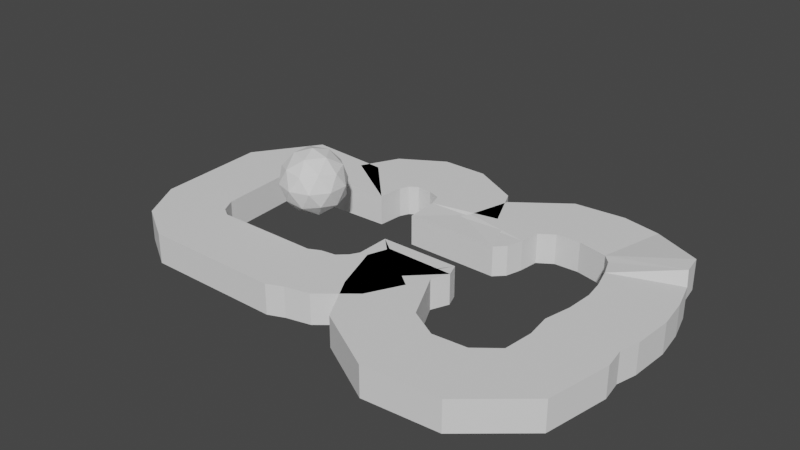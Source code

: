 # Source: border.blend  (saved by Blender 3.4.6; exported with 4.5.12 LTS)
import bpy
from mathutils import Matrix  # noqa: F401  (used for matrix-valued properties, if any)

bpy.ops.wm.read_factory_settings(use_empty=True)
scene = bpy.context.scene
scene.name = 'Scene'

# ---- collections
col_collection = bpy.data.collections.new('Collection'); scene.collection.children.link(col_collection)

# ---- world
world_world = bpy.data.worlds.new('World'); scene.world = world_world
world_world.use_nodes = True; world_world.node_tree.nodes.clear()
_N = world_world.node_tree.nodes; _L = world_world.node_tree.links
n0 = _N.new('ShaderNodeOutputWorld'); n0.name = 'World Output'; n0.location = (300, 300)
n1 = _N.new('ShaderNodeBackground'); n1.name = 'Background'; n1.location = (10, 300)
n1.inputs[0].default_value = (0.05088, 0.05088, 0.05088, 1.0)
_L.new(n1.outputs[0], n0.inputs[0])
n0.is_active_output = True
world_world.color = (0.05088, 0.05088, 0.05088)
world_world.use_sun_shadow = False
world_world.sun_shadow_jitter_overblur = 0.0

# ---- meshes
me_plane = bpy.data.meshes.new('Plane')
me_plane.from_pydata([(2.102, 0.2519, 0.0), (2.068, 0.4783, 0.0), (1.91, 0.9459, 0.0), (1.994, 0.7342, 0.0), (2.083, -0.06796, 0.0), (2.014, -0.3879, 0.0), (2.053, -0.6831, 0.0), (2.014, -1.037, 0.0), (1.753, -1.244, 0.0), (1.354, -1.274, 0.0), (1.015, -1.082, 0.0), (0.8376, -0.7176, 0.0), (0.7244, -0.4912, 0.0), (0.813, -0.2845, 0.0), (0.7539, -0.127, 0.0), (-0.1812, -0.127, 0.0), (-0.1812, -0.5257, 0.0), (-0.2402, -0.629, 0.0), (-0.3485, -0.7274, 0.0), (-0.5257, -0.752, 0.0), (-0.6585, -0.816, 0.0), (-1.904, -0.8111, 0.0), (-2.022, -0.7373, 0.0), (-2.115, -0.5601, 0.0), (-2.179, 0.375, 0.0), (-2.041, 0.6112, 0.0), (-0.8898, 0.6407, 0.0), (-0.8652, 0.9409, 0.0), (-0.816, 1.049, 0.0), (-0.7176, 1.108, 0.0), (-0.5404, 1.098, 0.0), (-0.3829, 1.034, 0.0), (-0.3337, 0.877, 0.0), (-0.3091, 0.4783, 0.0), (0.8031, 0.4636, 0.0), (0.9163, 0.5768, 0.0), (0.9705, 0.7687, 0.0), (1.0, 1.01, 0.0), (1.172, 1.123, 0.0), (1.458, 1.133, 0.0), (1.812, 1.049, 0.0), (1.812, 1.049, 0.0), (2.102, 0.2519, 0.3593), (2.068, 0.4783, 0.3593), (1.91, 0.9459, 0.3593), (1.994, 0.7342, 0.3593), (2.083, -0.06796, 0.3593), (2.014, -0.3879, 0.3593), (2.053, -0.6831, 0.3593), (2.014, -1.037, 0.3593), (1.753, -1.244, 0.3593), (1.354, -1.274, 0.3593), (1.015, -1.082, 0.3593), (0.8376, -0.7176, 0.3593), (0.7244, -0.4912, 0.3593), (0.813, -0.2845, 0.3593), (0.7539, -0.127, 0.3593), (-0.1812, -0.127, 0.3593), (-0.1812, -0.5257, 0.3593), (-0.2402, -0.629, 0.3593), (-0.3485, -0.7274, 0.3593), (-0.5257, -0.752, 0.3593), (-0.6585, -0.816, 0.3593), (-1.904, -0.8111, 0.3593), (-2.022, -0.7373, 0.3593), (-2.115, -0.5601, 0.3593), (-2.179, 0.375, 0.3593), (-2.041, 0.6112, 0.3593), (-0.8898, 0.6407, 0.3593), (-0.8652, 0.9409, 0.3593), (-0.816, 1.049, 0.3593), (-0.7176, 1.108, 0.3593), (-0.5404, 1.098, 0.3593), (-0.3829, 1.034, 0.3593), (-0.3337, 0.877, 0.3593), (-0.3091, 0.4783, 0.3593), (0.8031, 0.4636, 0.3593), (0.9163, 0.5768, 0.3593), (0.9705, 0.7687, 0.3593), (1.0, 1.01, 0.3593), (1.172, 1.123, 0.3593), (1.458, 1.133, 0.3593), (1.812, 1.049, 0.3593), (1.812, 1.049, 0.3593), (2.865, 0.6533, 0.0), (2.918, 0.2885, 0.0), (2.767, 0.9978, 0.0), (2.697, 1.145, 0.1081), (2.892, -0.1793, 0.0), (2.83, -0.4203, 0.0), (2.87, -0.6742, 0.0), (2.728, -1.433, 0.0), (2.05, -2.005, 0.0), (1.176, -2.07, 0.0), (0.4199, -1.641, 0.0), (0.1053, -1.079, 0.0), (-0.09174, -0.5152, 0.0), (-0.003287, -0.2657, 0.0), (0.2889, -0.7981, 0.0), (0.3962, -0.7044, 0.0), (0.608, -0.7352, 0.0), (0.3967, -1.14, 0.0), (-0.002249, -1.467, 0.0), (-0.2895, -1.534, 0.0), (-0.4784, -1.612, 0.0), (-2.13, -1.596, 0.0), (-2.62, -1.293, 0.0), (-2.901, -0.7834, 0.0), (-2.974, 0.561, 0.0), (-2.457, 1.314, 0.0), (-1.451, 1.234, 0.0), (-1.655, 1.146, 0.0), (-1.425, 1.593, 0.0), (-0.9136, 1.901, 0.0), (-0.3617, 1.895, 0.0), (0.2179, 1.587, 0.0), (0.4692, 1.025, 0.0), (0.2541, 1.069, 0.0), (0.4957, 1.22, 0.0), (0.2119, 0.9896, 0.0), (0.17, 0.9296, 0.0), (0.3063, 1.441, 0.0), (0.9248, 1.901, 0.0), (1.538, 1.945, 0.0), (2.0, 1.844, 0.0), (2.661, 1.379, 0.117), (2.865, 0.6533, 0.3593), (2.918, 0.2885, 0.3593), (2.767, 0.9978, 0.3593), (2.697, 1.145, 0.4674), (2.892, -0.1793, 0.3593), (2.83, -0.4203, 0.3593), (2.87, -0.6742, 0.3593), (2.728, -1.433, 0.3593), (2.05, -2.005, 0.3593), (1.176, -2.07, 0.3593), (0.4199, -1.641, 0.3593), (0.1053, -1.079, 0.3593), (-0.09174, -0.5152, 0.3593), (-0.003287, -0.2657, 0.3593), (0.2889, -0.7981, 0.3593), (0.3962, -0.7044, 0.3593), (0.608, -0.7352, 0.3593), (0.3967, -1.14, 0.3593), (-0.002249, -1.467, 0.3593), (-0.2895, -1.534, 0.3593), (-0.4784, -1.612, 0.3593), (-2.13, -1.596, 0.3593), (-2.62, -1.293, 0.3593), (-2.901, -0.7834, 0.3593), (-2.974, 0.561, 0.3593), (-2.457, 1.314, 0.3593), (-1.451, 1.234, 0.3593), (-1.655, 1.146, 0.3593), (-1.425, 1.593, 0.3593), (-0.9136, 1.901, 0.3593), (-0.3617, 1.895, 0.3593), (0.2179, 1.587, 0.3593), (0.4692, 1.025, 0.3593), (0.1154, 0.9123, 0.3395), (0.4957, 1.22, 0.3593), (0.0732, 0.8325, 0.3395), (0.17, 0.9296, 0.3593), (0.3063, 1.441, 0.3593), (0.9248, 1.901, 0.3593), (1.538, 1.945, 0.3593), (2.0, 1.844, 0.3593), (2.661, 1.379, 0.4763), (-1.261, -0.06378, 0.315), (-0.9783, -0.2695, 0.5313), (-1.37, -0.3967, 0.5313), (-1.612, -0.06378, 0.5313), (-1.37, 0.2691, 0.5313), (-0.9783, 0.142, 0.5313), (-1.153, -0.4109, 0.8813), (-1.545, -0.2837, 0.8813), (-1.545, 0.1278, 0.8813), (-1.153, 0.2549, 0.8813), (-0.9114, -0.07796, 0.8813), (-1.261, -0.07796, 1.098), (-1.325, -0.2595, 0.3734), (-1.095, -0.1847, 0.3734), (-1.159, -0.3804, 0.5006), (-0.9286, -0.06378, 0.5006), (-1.095, 0.05715, 0.3734), (-1.467, -0.06378, 0.3734), (-1.531, -0.2595, 0.5006), (-1.325, 0.1319, 0.3734), (-1.531, 0.1319, 0.5006), (-1.159, 0.2528, 0.5006), (-0.8893, -0.1989, 0.7063), (-0.8893, 0.04298, 0.7063), (-1.261, -0.4693, 0.7063), (-1.031, -0.3946, 0.7063), (-1.634, -0.1989, 0.7063), (-1.491, -0.3946, 0.7063), (-1.491, 0.2387, 0.7063), (-1.634, 0.04298, 0.7063), (-1.031, 0.2387, 0.7063), (-1.261, 0.3134, 0.7063), (-0.9921, -0.2736, 0.9121), (-1.364, -0.3946, 0.9121), (-1.594, -0.07796, 0.9121), (-1.364, 0.2387, 0.9121), (-0.9921, 0.1177, 0.9121), (-1.198, -0.2736, 1.039), (-1.056, -0.07796, 1.039), (-1.428, -0.1989, 1.039), (-1.428, 0.04298, 1.039), (-1.198, 0.1177, 1.039), (-1.293, -0.1616, 0.3442), (-1.037, -0.2271, 0.4523), (-1.264, -0.3885, 0.5159), (-0.9534, -0.1667, 0.5159), (-1.037, 0.09955, 0.4523), (-1.364, -0.06378, 0.3442), (-1.571, -0.1616, 0.5159), (-1.293, 0.03405, 0.3442), (-1.45, 0.2005, 0.5159), (-1.068, 0.1974, 0.5159), (-0.9338, -0.2342, 0.6188), (-0.9004, -0.01749, 0.7938), (-1.316, -0.433, 0.6188), (-1.092, -0.4027, 0.7938), (-1.623, -0.1313, 0.6188), (-1.518, -0.3391, 0.7938), (-1.431, 0.2539, 0.6188), (-1.589, 0.08538, 0.7938), (-1.005, 0.1903, 0.6188), (-1.207, 0.2842, 0.7938), (-1.073, -0.3422, 0.8967), (-1.454, -0.3391, 0.8967), (-1.57, 0.02492, 0.8967), (-1.259, 0.2468, 0.8967), (-0.9518, 0.01988, 0.8967), (-1.176, -0.3422, 0.9603), (-1.159, -0.07796, 1.068), (-1.486, -0.2413, 0.9603), (-1.486, 0.08538, 0.9603), (-1.176, 0.1863, 0.9603), (-1.347, -0.3281, 0.4523), (-1.178, -0.1242, 0.3442), (-1.068, -0.325, 0.5159), (-0.9534, 0.03909, 0.5159), (-1.178, -0.003316, 0.3442), (-1.539, -0.06378, 0.4523), (-1.45, -0.3281, 0.5159), (-1.347, 0.2005, 0.4523), (-1.571, 0.03405, 0.5159), (-1.264, 0.261, 0.5159), (-0.9004, -0.1384, 0.7938), (-0.9338, 0.09247, 0.6188), (-1.207, -0.4401, 0.7938), (-1.005, -0.332, 0.6188), (-1.589, -0.2413, 0.7938), (-1.431, -0.3956, 0.6188), (-1.518, 0.1832, 0.7938), (-1.623, -0.0104, 0.6188), (-1.092, 0.2468, 0.7938), (-1.316, 0.2913, 0.6188), (-0.9518, -0.1758, 0.8967), (-1.259, -0.4027, 0.8967), (-1.57, -0.1808, 0.8967), (-1.454, 0.1832, 0.8967), (-1.073, 0.1863, 0.8967), (-1.23, -0.1758, 1.068), (-0.9836, -0.07796, 0.9603), (-1.345, -0.1384, 1.068), (-1.345, -0.01749, 1.068), (-1.23, 0.01988, 1.068), (-1.127, 0.01988, 1.039), (-1.024, 0.01988, 0.9756), (-1.095, 0.1177, 0.9756), (-1.313, 0.08035, 1.039), (-1.281, 0.1782, 0.9756), (-1.396, 0.1408, 0.9756), (-1.428, -0.07796, 1.039), (-1.511, -0.01749, 0.9756), (-1.511, -0.1384, 0.9756), (-1.313, -0.2363, 1.039), (-1.396, -0.2967, 0.9756), (-1.281, -0.3341, 0.9756), (-1.127, -0.1758, 1.039), (-1.095, -0.2736, 0.9756), (-1.024, -0.1758, 0.9756), (-0.9407, 0.08035, 0.8092), (-0.9604, 0.1408, 0.7063), (-1.012, 0.1782, 0.8092), (-1.313, 0.276, 0.8092), (-1.376, 0.276, 0.7063), (-1.428, 0.2387, 0.8092), (-1.614, -0.01749, 0.8092), (-1.634, -0.07796, 0.7063), (-1.614, -0.1384, 0.8092), (-1.428, -0.3946, 0.8092), (-1.376, -0.4319, 0.7063), (-1.313, -0.4319, 0.8092), (-1.012, -0.3341, 0.8092), (-0.9604, -0.2967, 0.7063), (-0.9407, -0.2363, 0.8092), (-1.146, 0.276, 0.7063), (-1.095, 0.2457, 0.6034), (-1.21, 0.2831, 0.6034), (-1.563, 0.1408, 0.7063), (-1.511, 0.1853, 0.6034), (-1.582, 0.08743, 0.6034), (-1.563, -0.2967, 0.7063), (-1.582, -0.2292, 0.6034), (-1.511, -0.327, 0.6034), (-1.146, -0.4319, 0.7063), (-1.21, -0.4248, 0.6034), (-1.095, -0.3875, 0.6034), (-0.8893, -0.07796, 0.7063), (-0.9089, -0.1313, 0.6034), (-0.9089, -0.0104, 0.6034), (-1.127, 0.155, 0.437), (-1.21, 0.09452, 0.3734), (-1.242, 0.1924, 0.437), (-1.428, 0.1319, 0.437), (-1.396, 0.03405, 0.3734), (-1.499, 0.03405, 0.437), (-1.499, -0.1616, 0.437), (-1.396, -0.1616, 0.3734), (-1.428, -0.2595, 0.437), (-1.012, -0.003316, 0.437), (-1.012, -0.1242, 0.437), (-1.095, -0.06378, 0.3734), (-1.242, -0.3199, 0.437), (-1.21, -0.2221, 0.3734), (-1.127, -0.2826, 0.437)], [], [(31, 32, 74, 73), (18, 19, 61, 60), (5, 6, 48, 47), (32, 33, 75, 74), (19, 20, 62, 61), (6, 7, 49, 48), (33, 34, 76, 75), (20, 21, 63, 62), (7, 8, 50, 49), (34, 35, 77, 76), (21, 22, 64, 63), (8, 9, 51, 50), (35, 36, 78, 77), (22, 23, 65, 64), (9, 10, 52, 51), (36, 37, 79, 78), (23, 24, 66, 65), (10, 11, 53, 52), (37, 38, 80, 79), (24, 25, 67, 66), (11, 12, 54, 53), (38, 39, 81, 80), (25, 26, 68, 67), (12, 13, 55, 54), (39, 40, 82, 81), (26, 27, 69, 68), (13, 14, 56, 55), (40, 41, 83, 82), (1, 0, 42, 43), (27, 28, 70, 69), (14, 15, 57, 56), (2, 44, 83, 41), (3, 1, 43, 45), (28, 29, 71, 70), (15, 16, 58, 57), (2, 3, 45, 44), (29, 30, 72, 71), (16, 17, 59, 58), (0, 4, 46, 42), (30, 31, 73, 72), (17, 18, 60, 59), (4, 5, 47, 46), (115, 157, 158, 116), (102, 144, 145, 103), (89, 131, 132, 90), (116, 158, 159, 117), (103, 145, 146, 104), (90, 132, 133, 91), (117, 159, 160, 118), (104, 146, 147, 105), (91, 133, 134, 92), (118, 160, 161, 119), (105, 147, 148, 106), (92, 134, 135, 93), (119, 161, 162, 120), (106, 148, 149, 107), (93, 135, 136, 94), (120, 162, 163, 121), (107, 149, 150, 108), (94, 136, 137, 95), (121, 163, 164, 122), (108, 150, 151, 109), (95, 137, 138, 96), (122, 164, 165, 123), (109, 151, 152, 110), (96, 138, 139, 97), (123, 165, 166, 124), (110, 152, 153, 111), (97, 139, 140, 98), (124, 166, 167, 125), (84, 126, 127, 85), (111, 153, 154, 112), (98, 140, 141, 99), (87, 125, 167, 129), (86, 128, 126, 84), (112, 154, 155, 113), (99, 141, 142, 100), (87, 129, 128, 86), (113, 155, 156, 114), (100, 142, 143, 101), (85, 127, 130, 88), (114, 156, 157, 115), (101, 143, 144, 102), (88, 130, 131, 89), (77, 161, 160, 76), (51, 135, 134, 50), (24, 108, 109, 25), (78, 162, 161, 77), (52, 136, 135, 51), (25, 109, 110, 26), (79, 163, 162, 78), (53, 137, 136, 52), (26, 110, 111, 27), (1, 84, 85, 0), (80, 164, 163, 79), (54, 138, 137, 53), (27, 111, 112, 28), (3, 86, 84, 1), (81, 165, 164, 80), (55, 139, 138, 54), (28, 112, 113, 29), (2, 87, 86, 3), (82, 166, 165, 81), (56, 140, 139, 55), (29, 113, 114, 30), (0, 85, 88, 4), (83, 167, 166, 82), (57, 141, 140, 56), (30, 114, 115, 31), (4, 88, 89, 5), (83, 44, 129, 167), (58, 142, 141, 57), (31, 115, 116, 32), (5, 89, 90, 6), (59, 143, 142, 58), (32, 116, 117, 33), (6, 90, 91, 7), (60, 144, 143, 59), (33, 117, 118, 34), (7, 91, 92, 8), (61, 145, 144, 60), (34, 118, 119, 35), (8, 92, 93, 9), (62, 146, 145, 61), (35, 119, 120, 36), (9, 93, 94, 10), (63, 147, 146, 62), (36, 120, 121, 37), (10, 94, 95, 11), (64, 148, 147, 63), (37, 121, 122, 38), (11, 95, 96, 12), (65, 149, 148, 64), (38, 122, 123, 39), (12, 96, 97, 13), (66, 150, 149, 65), (39, 123, 124, 40), (13, 97, 98, 14), (67, 151, 150, 66), (40, 124, 125, 41), (14, 98, 99, 15), (68, 152, 151, 67), (2, 41, 125, 87), (15, 99, 100, 16), (69, 153, 152, 68), (42, 127, 126, 43), (16, 100, 101, 17), (70, 154, 153, 69), (43, 126, 128, 45), (17, 101, 102, 18), (71, 155, 154, 70), (45, 128, 129, 44), (18, 102, 103, 19), (72, 156, 155, 71), (46, 130, 127, 42), (19, 103, 104, 20), (73, 157, 156, 72), (47, 131, 130, 46), (20, 104, 105, 21), (74, 158, 157, 73), (48, 132, 131, 47), (21, 105, 106, 22), (75, 159, 158, 74), (49, 133, 132, 48), (22, 106, 107, 23), (76, 160, 159, 75), (50, 134, 133, 49), (23, 107, 108, 24), (168, 241, 210), (169, 211, 213), (168, 210, 215), (168, 215, 217), (168, 217, 244), (169, 213, 220), (170, 212, 222), (171, 216, 224), (172, 218, 226), (173, 219, 228), (169, 220, 253), (170, 222, 255), (171, 224, 257), (172, 226, 259), (173, 228, 251), (174, 230, 235), (175, 231, 237), (176, 232, 238), (177, 233, 239), (178, 234, 266), (206, 270, 236), (206, 271, 270), (204, 264, 272), (209, 273, 269), (209, 274, 273), (203, 263, 275), (208, 276, 268), (208, 277, 276), (202, 262, 278), (207, 279, 267), (207, 280, 279), (201, 261, 281), (205, 282, 265), (205, 283, 282), (200, 260, 284), (191, 285, 221), (191, 286, 285), (198, 258, 287), (199, 288, 229), (199, 289, 288), (196, 256, 290), (197, 291, 227), (197, 292, 291), (194, 254, 293), (195, 294, 225), (195, 295, 294), (192, 252, 296), (193, 297, 223), (193, 298, 297), (190, 250, 299), (198, 300, 258), (198, 301, 300), (189, 249, 302), (196, 303, 256), (196, 304, 303), (188, 248, 305), (194, 306, 254), (194, 307, 306), (186, 246, 308), (192, 309, 252), (192, 310, 309), (182, 242, 311), (190, 312, 250), (190, 313, 312), (183, 243, 314), (184, 315, 214), (184, 316, 315), (187, 247, 317), (187, 318, 247), (187, 319, 318), (185, 245, 320), (185, 321, 245), (185, 322, 321), (180, 240, 323), (183, 324, 243), (183, 325, 324), (181, 241, 326), (180, 327, 240), (180, 328, 327), (181, 211, 329), (329, 242, 182), (329, 211, 242), (211, 169, 242), (327, 329, 182), (327, 328, 329), (328, 181, 329), (240, 212, 170), (240, 327, 212), (327, 182, 212), (326, 244, 184), (326, 241, 244), (241, 168, 244), (324, 326, 184), (324, 325, 326), (325, 181, 326), (243, 214, 173), (243, 324, 214), (324, 184, 214), (323, 246, 186), (323, 240, 246), (240, 170, 246), (321, 323, 186), (321, 322, 323), (322, 180, 323), (245, 216, 171), (245, 321, 216), (321, 186, 216), (320, 248, 188), (320, 245, 248), (245, 171, 248), (318, 320, 188), (318, 319, 320), (319, 185, 320), (247, 218, 172), (247, 318, 218), (318, 188, 218), (317, 249, 189), (317, 247, 249), (247, 172, 249), (315, 317, 189), (315, 316, 317), (316, 187, 317), (214, 219, 173), (214, 315, 219), (315, 189, 219), (314, 251, 191), (314, 243, 251), (243, 173, 251), (312, 314, 191), (312, 313, 314), (313, 183, 314), (250, 221, 178), (250, 312, 221), (312, 191, 221), (311, 253, 193), (311, 242, 253), (242, 169, 253), (309, 311, 193), (309, 310, 311), (310, 182, 311), (252, 223, 174), (252, 309, 223), (309, 193, 223), (308, 255, 195), (308, 246, 255), (246, 170, 255), (306, 308, 195), (306, 307, 308), (307, 186, 308), (254, 225, 175), (254, 306, 225), (306, 195, 225), (305, 257, 197), (305, 248, 257), (248, 171, 257), (303, 305, 197), (303, 304, 305), (304, 188, 305), (256, 227, 176), (256, 303, 227), (303, 197, 227), (302, 259, 199), (302, 249, 259), (249, 172, 259), (300, 302, 199), (300, 301, 302), (301, 189, 302), (258, 229, 177), (258, 300, 229), (300, 199, 229), (299, 260, 200), (299, 250, 260), (250, 178, 260), (297, 299, 200), (297, 298, 299), (298, 190, 299), (223, 230, 174), (223, 297, 230), (297, 200, 230), (296, 261, 201), (296, 252, 261), (252, 174, 261), (294, 296, 201), (294, 295, 296), (295, 192, 296), (225, 231, 175), (225, 294, 231), (294, 201, 231), (293, 262, 202), (293, 254, 262), (254, 175, 262), (291, 293, 202), (291, 292, 293), (292, 194, 293), (227, 232, 176), (227, 291, 232), (291, 202, 232), (290, 263, 203), (290, 256, 263), (256, 176, 263), (288, 290, 203), (288, 289, 290), (289, 196, 290), (229, 233, 177), (229, 288, 233), (288, 203, 233), (287, 264, 204), (287, 258, 264), (258, 177, 264), (285, 287, 204), (285, 286, 287), (286, 198, 287), (221, 234, 178), (221, 285, 234), (285, 204, 234), (284, 266, 206), (284, 260, 266), (260, 178, 266), (282, 284, 206), (282, 283, 284), (283, 200, 284), (265, 236, 179), (265, 282, 236), (282, 206, 236), (281, 235, 205), (281, 261, 235), (261, 174, 235), (279, 281, 205), (279, 280, 281), (280, 201, 281), (267, 265, 179), (267, 279, 265), (279, 205, 265), (278, 237, 207), (278, 262, 237), (262, 175, 237), (276, 278, 207), (276, 277, 278), (277, 202, 278), (268, 267, 179), (268, 276, 267), (276, 207, 267), (275, 238, 208), (275, 263, 238), (263, 176, 238), (273, 275, 208), (273, 274, 275), (274, 203, 275), (269, 268, 179), (269, 273, 268), (273, 208, 268), (272, 239, 209), (272, 264, 239), (264, 177, 239), (270, 272, 209), (270, 271, 272), (271, 204, 272), (236, 269, 179), (236, 270, 269), (270, 209, 269), (266, 271, 206), (266, 234, 271), (234, 204, 271), (239, 274, 209), (239, 233, 274), (233, 203, 274), (238, 277, 208), (238, 232, 277), (232, 202, 277), (237, 280, 207), (237, 231, 280), (231, 201, 280), (235, 283, 205), (235, 230, 283), (230, 200, 283), (251, 286, 191), (251, 228, 286), (228, 198, 286), (259, 289, 199), (259, 226, 289), (226, 196, 289), (257, 292, 197), (257, 224, 292), (224, 194, 292), (255, 295, 195), (255, 222, 295), (222, 192, 295), (253, 298, 193), (253, 220, 298), (220, 190, 298), (228, 301, 198), (228, 219, 301), (219, 189, 301), (226, 304, 196), (226, 218, 304), (218, 188, 304), (224, 307, 194), (224, 216, 307), (216, 186, 307), (222, 310, 192), (222, 212, 310), (212, 182, 310), (220, 313, 190), (220, 213, 313), (213, 183, 313), (244, 316, 184), (244, 217, 316), (217, 187, 316), (217, 319, 187), (217, 215, 319), (215, 185, 319), (215, 322, 185), (215, 210, 322), (210, 180, 322), (213, 325, 183), (213, 211, 325), (211, 181, 325), (210, 328, 180), (210, 241, 328), (241, 181, 328)])
_uv = me_plane.uv_layers.new(name='UVMap')
_uv.uv.foreach_set('vector', [0.0, 0.0, 0.0, 0.0, 0.0, 0.0, 0.0, 0.0, 0.0, 0.0, 0.0, 0.0, 0.0, 0.0, 0.0, 0.0, 0.0, 0.0, 0.0, 0.0, 0.0, 0.0, 0.0, 0.0, 0.0, 0.0, 0.0, 0.0, 0.0, 0.0, 0.0, 0.0, 0.0, 0.0, 0.0, 0.0, 0.0, 0.0, 0.0, 0.0, 0.0, 0.0, 0.0, 0.0, 0.0, 0.0, 0.0, 0.0, 0.0, 0.0, 0.0, 0.0, 0.0, 0.0, 0.0, 0.0, 0.0, 0.0, 0.0, 0.0, 0.0, 0.0, 0.0, 0.0, 0.0, 0.0, 0.0, 0.0, 0.0, 0.0, 0.0, 0.0, 0.0, 0.0, 0.0, 0.0, 0.0, 0.0, 0.0, 0.0, 0.0, 0.0, 0.0, 0.0, 0.0, 0.0, 0.0, 0.0, 0.0, 0.0, 0.0, 0.0, 0.0, 0.0, 0.0, 0.0, 0.0, 0.0, 0.0, 0.0, 0.0, 0.0, 0.0, 0.0, 0.0, 0.0, 0.0, 0.0, 0.0, 0.0, 0.0, 0.0, 0.0, 0.0, 0.0, 0.0, 0.0, 0.0, 0.0, 0.0, 0.0, 0.0, 0.0, 0.0, 0.0, 0.0, 0.0, 0.0, 0.0, 0.0, 0.0, 0.0, 0.0, 0.0, 0.0, 0.0, 0.0, 0.0, 0.0, 0.0, 0.0, 0.0, 0.0, 0.0, 0.0, 0.0, 0.0, 0.0, 0.0, 0.0, 0.0, 0.0, 0.0, 0.0, 0.0, 0.0, 0.0, 0.0, 0.0, 0.0, 0.0, 0.0, 0.0, 0.0, 0.0, 0.0, 0.0, 0.0, 0.0, 0.0, 0.0, 0.0, 0.0, 0.0, 0.0, 0.0, 0.0, 0.0, 0.0, 0.0, 0.0, 0.0, 0.0, 0.0, 0.0, 0.0, 0.0, 0.0, 0.0, 0.0, 0.0, 0.0, 0.0, 0.0, 0.0, 0.0, 0.0, 0.0, 0.0, 0.0, 0.0, 0.0, 0.0, 0.0, 0.0, 0.0, 0.0, 0.0, 0.0, 0.0, 0.0, 0.0, 0.0, 0.0, 0.0, 0.0, 0.0, 0.0, 0.0, 0.0, 0.0, 0.0, 0.0, 0.0, 0.0, 0.0, 0.0, 0.0, 0.0, 0.0, 0.0, 0.0, 0.0, 0.0, 0.0, 0.0, 0.0, 0.0, 0.0, 0.0, 0.0, 0.0, 0.0, 0.0, 0.0, 0.0, 0.0, 0.0, 0.0, 0.0, 0.0, 0.0, 0.0, 0.0, 0.0, 0.0, 0.0, 0.0, 0.0, 0.0, 0.0, 0.0, 0.0, 0.0, 0.0, 0.0, 0.0, 0.0, 0.0, 0.0, 0.0, 0.0, 0.0, 0.0, 0.0, 0.0, 0.0, 0.0, 0.0, 0.0, 0.0, 0.0, 0.0, 0.0, 0.0, 0.0, 0.0, 0.0, 0.0, 0.0, 0.0, 0.0, 0.0, 0.0, 0.0, 0.0, 0.0, 0.0, 0.0, 0.0, 0.0, 0.0, 0.0, 0.0, 0.0, 0.0, 0.0, 0.0, 0.0, 0.0, 0.0, 0.0, 0.0, 0.0, 0.0, 0.0, 0.0, 0.0, 0.0, 0.0, 0.0, 0.0, 0.0, 0.0, 0.0, 0.0, 0.0, 0.0, 0.0, 0.0, 0.0, 0.0, 0.0, 0.0, 0.0, 0.0, 0.0, 0.0, 0.0, 0.0, 0.0, 0.0, 0.0, 0.0, 0.0, 0.0, 0.0, 0.0, 0.0, 0.0, 0.0, 0.0, 0.0, 0.0, 0.0, 0.0, 0.0, 0.0, 0.0, 0.0, 0.0, 0.0, 0.0, 0.0, 0.0, 0.0, 0.0, 0.0, 0.0, 0.0, 0.0, 0.0, 0.0, 0.0, 0.0, 0.0, 0.0, 0.0, 0.0, 0.0, 0.0, 0.0, 0.0, 0.0, 0.0, 0.0, 0.0, 0.0, 0.0, 0.0, 0.0, 0.0, 0.0, 0.0, 0.0, 0.0, 0.0, 0.0, 0.0, 0.0, 0.0, 0.0, 0.0, 0.0, 0.0, 0.0, 0.0, 0.0, 0.0, 0.0, 0.0, 0.0, 0.0, 0.0, 0.0, 0.0, 0.0, 0.0, 0.0, 0.0, 0.0, 0.0, 0.0, 0.0, 0.0, 0.0, 0.0, 0.0, 0.0, 0.0, 0.0, 0.0, 0.0, 0.0, 0.0, 0.0, 0.0, 0.0, 0.0, 0.0, 0.0, 0.0, 0.0, 0.0, 0.0, 0.0, 0.0, 0.0, 0.0, 0.0, 0.0, 0.0, 0.0, 0.0, 0.0, 0.0, 0.0, 0.0, 0.0, 0.0, 0.0, 0.0, 0.0, 0.0, 0.0, 0.0, 0.0, 0.0, 0.0, 0.0, 0.0, 0.0, 0.0, 0.0, 0.0, 0.0, 0.0, 0.0, 0.0, 0.0, 0.0, 0.0, 0.0, 0.0, 0.0, 0.0, 0.0, 0.0, 0.0, 0.0, 0.0, 0.0, 0.0, 0.0, 0.0, 0.0, 0.0, 0.0, 0.0, 0.0, 0.0, 0.0, 0.0, 0.0, 0.0, 0.0, 0.0, 0.0, 0.0, 0.0, 0.0, 0.0, 0.0, 0.0, 0.0, 0.0, 0.0, 0.0, 0.0, 0.0, 0.0, 0.0, 0.0, 0.0, 0.0, 0.0, 0.0, 0.0, 0.0, 0.0, 0.0, 0.0, 0.0, 0.0, 0.0, 0.0, 0.0, 0.0, 0.0, 0.0, 0.0, 0.0, 0.0, 0.0, 0.0, 0.0, 0.0, 0.0, 0.0, 0.0, 0.0, 0.0, 0.0, 0.0, 0.0, 0.0, 0.0, 0.0, 0.0, 0.0, 0.0, 0.0, 0.0, 0.0, 0.0, 0.0, 0.0, 0.0, 0.0, 0.0, 0.0, 0.0, 0.0, 0.0, 0.0, 0.0, 0.0, 0.0, 0.0, 0.0, 0.0, 0.0, 0.0, 0.0, 0.0, 0.0, 0.0, 0.0, 0.0, 0.0, 0.0, 0.0, 0.0, 0.0, 0.0, 0.0, 0.0, 0.0, 0.0, 0.0, 0.0, 0.0, 0.0, 0.0, 0.0, 0.0, 0.0, 0.0, 0.0, 0.0, 0.0, 0.0, 0.0, 0.0, 0.0, 0.0, 0.0, 0.0, 0.0, 0.0, 0.0, 0.0, 0.0, 0.0, 0.0, 0.0, 0.0, 0.0, 0.0, 0.0, 0.0, 0.0, 0.0, 0.0, 0.0, 0.0, 0.0, 0.0, 0.0, 0.0, 0.0, 0.0, 0.0, 0.0, 0.0, 0.0, 0.0, 0.0, 0.0, 0.0, 0.0, 0.0, 0.0, 0.0, 0.0, 0.0, 0.0, 0.0, 0.0, 0.0, 0.0, 0.0, 0.0, 0.0, 0.0, 0.0, 0.0, 0.0, 0.0, 0.0, 0.0, 0.0, 0.0, 0.0, 0.0, 0.0, 0.0, 0.0, 0.0, 0.0, 0.0, 0.0, 0.0, 0.0, 0.0, 0.0, 0.0, 0.0, 0.0, 0.0, 0.0, 0.0, 0.0, 0.0, 0.0, 0.0, 0.0, 0.0, 0.0, 0.0, 0.0, 0.0, 0.0, 0.0, 0.0, 0.0, 0.0, 0.0, 0.0, 0.0, 0.0, 0.0, 0.0, 0.0, 0.0, 0.0, 0.0, 0.0, 0.0, 0.0, 0.0, 0.0, 0.0, 0.0, 0.0, 0.0, 0.0, 0.0, 0.0, 0.0, 0.0, 0.0, 0.0, 0.0, 0.0, 0.0, 0.0, 0.0, 0.0, 0.0, 0.0, 0.0, 0.0, 0.0, 0.0, 0.0, 0.0, 0.0, 0.0, 0.0, 0.0, 0.0, 0.0, 0.0, 0.0, 0.0, 0.0, 0.0, 0.0, 0.0, 0.0, 0.0, 0.0, 0.0, 0.0, 0.0, 0.0, 0.0, 0.0, 0.0, 0.0, 0.0, 0.0, 0.0, 0.0, 0.0, 0.0, 0.0, 0.0, 0.0, 0.0, 0.0, 0.0, 0.0, 0.0, 0.0, 0.0, 0.0, 0.0, 0.0, 0.0, 0.0, 0.0, 0.0, 0.0, 0.0, 0.0, 0.0, 0.0, 0.0, 0.0, 0.0, 0.0, 0.0, 0.0, 0.0, 0.0, 0.0, 0.0, 0.0, 0.0, 0.0, 0.0, 0.0, 0.0, 0.0, 0.0, 0.0, 0.0, 0.0, 0.0, 0.0, 0.0, 0.0, 0.0, 0.0, 0.0, 0.0, 0.0, 0.0, 0.0, 0.0, 0.0, 0.0, 0.0, 0.0, 0.0, 0.0, 0.0, 0.0, 0.0, 0.0, 0.0, 0.0, 0.0, 0.0, 0.0, 0.0, 0.0, 0.0, 0.0, 0.0, 0.0, 0.0, 0.0, 0.0, 0.0, 0.0, 0.0, 0.0, 0.0, 0.0, 0.0, 0.0, 0.0, 0.0, 0.0, 0.0, 0.0, 0.0, 0.0, 0.0, 0.0, 0.0, 0.0, 0.0, 0.0, 0.0, 0.0, 0.0, 0.0, 0.0, 0.0, 0.0, 0.0, 0.0, 0.0, 0.0, 0.0, 0.0, 0.0, 0.0, 0.0, 0.0, 0.0, 0.0, 0.0, 0.0, 0.0, 0.0, 0.0, 0.0, 0.0, 0.0, 0.0, 0.0, 0.0, 0.0, 0.0, 0.0, 0.0, 0.0, 0.0, 0.0, 0.0, 0.0, 0.0, 0.0, 0.0, 0.0, 0.0, 0.0, 0.0, 0.0, 0.0, 0.0, 0.0, 0.0, 0.0, 0.0, 0.0, 0.0, 0.0, 0.0, 0.0, 0.0, 0.0, 0.0, 0.0, 0.0, 0.0, 0.0, 0.0, 0.0, 0.0, 0.0, 0.0, 0.0, 0.0, 0.0, 0.0, 0.0, 0.0, 0.0, 0.0, 0.0, 0.0, 0.0, 0.0, 0.0, 0.0, 0.0, 0.0, 0.0, 0.0, 0.0, 0.0, 0.0, 0.0, 0.0, 0.0, 0.0, 0.0, 0.0, 0.0, 0.0, 0.0, 0.0, 0.0, 0.0, 0.0, 0.0, 0.0, 0.0, 0.0, 0.0, 0.0, 0.0, 0.0, 0.0, 0.0, 0.0, 0.0, 0.0, 0.0, 0.0, 0.0, 0.0, 0.0, 0.0, 0.0, 0.0, 0.0, 0.0, 0.0, 0.0, 0.0, 0.0, 0.0, 0.0, 0.0, 0.0, 0.0, 0.0, 0.0, 0.0, 0.0, 0.0, 0.0, 0.0, 0.0, 0.0, 0.0, 0.0, 0.0, 0.0, 0.0, 0.0, 0.0, 0.0, 0.0, 0.0, 0.0, 0.0, 0.0, 0.0, 0.0, 0.0, 0.0, 0.0, 0.0, 0.0, 0.0, 0.0, 0.0, 0.0, 0.0, 0.0, 0.0, 0.0, 0.0, 0.0, 0.0, 0.0, 0.0, 0.0, 0.0, 0.0, 0.0, 0.0, 0.0, 0.0, 0.0, 0.0, 0.0, 0.0, 0.0, 0.0, 0.0, 0.0, 0.0, 0.0, 0.0, 0.0, 0.0, 0.0, 0.0, 0.0, 0.0, 0.0, 0.0, 0.0, 0.0, 0.0, 0.0, 0.0, 0.0, 0.0, 0.0, 0.0, 0.0, 0.0, 0.0, 0.0, 0.0, 0.0, 0.0, 0.0, 0.0, 0.0, 0.0, 0.0, 0.0, 0.0, 0.0, 0.0, 0.0, 0.0, 0.0, 0.0, 0.0, 0.0, 0.0, 0.0, 0.0, 0.0, 0.0, 0.0, 0.0, 0.0, 0.0, 0.0, 0.0, 0.0, 0.0, 0.0, 0.0, 0.0, 0.0, 0.0, 0.0, 0.0, 0.0, 0.0, 0.0, 0.0, 0.0, 0.0, 0.0, 0.0, 0.0, 0.0, 0.0, 0.0, 0.0, 0.0, 0.0, 0.0, 0.0, 0.0, 0.0, 0.0, 0.0, 0.0, 0.0, 0.0, 0.0, 0.0, 0.0, 0.0, 0.0, 0.0, 0.0, 0.0, 0.0, 0.0, 0.0, 0.0, 0.0, 0.0, 0.0, 0.0, 0.0, 0.0, 0.0, 0.0, 0.0, 0.0, 0.0, 0.0, 0.0, 0.0, 0.0, 0.0, 0.0, 0.0, 0.0, 0.0, 0.0, 0.0, 0.0, 0.0, 0.0, 0.0, 0.0, 0.0, 0.0, 0.0, 0.0, 0.0, 0.0, 0.0, 0.0, 0.0, 0.0, 0.0, 0.0, 0.0, 0.0, 0.0, 0.0, 0.0, 0.0, 0.0, 0.0, 0.0, 0.0, 0.0, 0.0, 0.0, 0.0, 0.0, 0.0, 0.0, 0.0, 0.0, 0.0, 0.0, 0.0, 0.0, 0.0, 0.0, 0.0, 0.0, 0.0, 0.0, 0.0, 0.0, 0.0, 0.0, 0.0, 0.0, 0.0, 0.0, 0.0, 0.0, 0.0, 0.0, 0.0, 0.0, 0.0, 0.0, 0.0, 0.0, 0.0, 0.0, 0.0, 0.0, 0.0, 0.0, 0.0, 0.0, 0.0, 0.0, 0.0, 0.0, 0.0, 0.0, 0.0, 0.0, 0.0, 0.0, 0.0, 0.0, 0.0, 0.0, 0.0, 0.0, 0.0, 0.0, 0.0, 0.0, 0.0, 0.0, 0.0, 0.0, 0.0, 0.0, 0.0, 0.0, 0.0, 0.0, 0.0, 0.0, 0.0, 0.0, 0.0, 0.0, 0.0, 0.0, 0.0, 0.0, 0.0, 0.0, 0.0, 0.0, 0.0, 0.0, 0.0, 0.0, 0.0, 0.0, 0.0, 0.0, 0.0, 0.0, 0.0, 0.0, 0.0, 0.0, 0.0, 0.0, 0.0, 0.0, 0.0, 0.0, 0.0, 0.0, 0.0, 0.0, 0.0, 0.0, 0.0, 0.0, 0.0, 0.0, 0.0, 0.0, 0.0, 0.0, 0.0, 0.0, 0.0, 0.0, 0.1818, 0.0, 0.2045, 0.03937, 0.1591, 0.03937, 0.2727, 0.1575, 0.2955, 0.1181, 0.3182, 0.1575, 0.9091, 0.0, 0.9318, 0.03937, 0.8864, 0.03937, 0.7273, 0.0, 0.75, 0.03937, 0.7045, 0.03937, 0.5455, 0.0, 0.5682, 0.03937, 0.5227, 0.03937, 0.2727, 0.1575, 0.3182, 0.1575, 0.2955, 0.1968, 0.09091, 0.1575, 0.1364, 0.1575, 0.1136, 0.1968, 0.8182, 0.1575, 0.8636, 0.1575, 0.8409, 0.1968, 0.6364, 0.1575, 0.6818, 0.1575, 0.6591, 0.1968, 0.4545, 0.1575, 0.5, 0.1575, 0.4773, 0.1968, 0.2727, 0.1575, 0.2955, 0.1968, 0.25, 0.1968, 0.09091, 0.1575, 0.1136, 0.1968, 0.06818, 0.1968, 0.8182, 0.1575, 0.8409, 0.1968, 0.7955, 0.1968, 0.6364, 0.1575, 0.6591, 0.1968, 0.6136, 0.1968, 0.4545, 0.1575, 0.4773, 0.1968, 0.4318, 0.1968, 0.1818, 0.3149, 0.2273, 0.3149, 0.2045, 0.3543, 0.0, 0.3149, 0.04545, 0.3149, 0.02273, 0.3543, 0.7273, 0.3149, 0.7727, 0.3149, 0.75, 0.3543, 0.5455, 0.3149, 0.5909, 0.3149, 0.5682, 0.3543, 0.3636, 0.3149, 0.4091, 0.3149, 0.3864, 0.3543, 0.4091, 0.3937, 0.4545, 0.3937, 0.4318, 0.433, 0.4091, 0.3937, 0.4318, 0.3543, 0.4545, 0.3937, 0.4545, 0.3149, 0.5, 0.3149, 0.4773, 0.3543, 0.5909, 0.3937, 0.6364, 0.3937, 0.6136, 0.433, 0.5909, 0.3937, 0.6136, 0.3543, 0.6364, 0.3937, 0.6364, 0.3149, 0.6818, 0.3149, 0.6591, 0.3543, 0.7727, 0.3937, 0.8182, 0.3937, 0.7955, 0.433, 0.7727, 0.3937, 0.7955, 0.3543, 0.8182, 0.3937, 0.8182, 0.3149, 0.8636, 0.3149, 0.8409, 0.3543, 0.04546, 0.3937, 0.09091, 0.3937, 0.06818, 0.433, 0.04546, 0.3937, 0.06818, 0.3543, 0.09091, 0.3937, 0.09091, 0.3149, 0.1364, 0.3149, 0.1136, 0.3543, 0.2273, 0.3937, 0.2727, 0.3937, 0.25, 0.433, 0.2273, 0.3937, 0.25, 0.3543, 0.2727, 0.3937, 0.2727, 0.3149, 0.3182, 0.3149, 0.2955, 0.3543, 0.4091, 0.2362, 0.4318, 0.2756, 0.3864, 0.2756, 0.4091, 0.2362, 0.4545, 0.2362, 0.4318, 0.2756, 0.5, 0.2362, 0.5227, 0.2756, 0.4773, 0.2756, 0.5909, 0.2362, 0.6136, 0.2756, 0.5682, 0.2756, 0.5909, 0.2362, 0.6364, 0.2362, 0.6136, 0.2756, 0.6818, 0.2362, 0.7045, 0.2756, 0.6591, 0.2756, 0.7727, 0.2362, 0.7955, 0.2756, 0.75, 0.2756, 0.7727, 0.2362, 0.8182, 0.2362, 0.7955, 0.2756, 0.8636, 0.2362, 0.8864, 0.2756, 0.8409, 0.2756, 0.04546, 0.2362, 0.06818, 0.2756, 0.02273, 0.2756, 0.04546, 0.2362, 0.09091, 0.2362, 0.06818, 0.2756, 0.1364, 0.2362, 0.1591, 0.2756, 0.1136, 0.2756, 0.2273, 0.2362, 0.25, 0.2756, 0.2045, 0.2756, 0.2273, 0.2362, 0.2727, 0.2362, 0.25, 0.2756, 0.3182, 0.2362, 0.3409, 0.2756, 0.2955, 0.2756, 0.5, 0.2362, 0.5455, 0.2362, 0.5227, 0.2756, 0.5, 0.2362, 0.5227, 0.1968, 0.5455, 0.2362, 0.5455, 0.1575, 0.5909, 0.1575, 0.5682, 0.1968, 0.6818, 0.2362, 0.7273, 0.2362, 0.7045, 0.2756, 0.6818, 0.2362, 0.7045, 0.1968, 0.7273, 0.2362, 0.7273, 0.1575, 0.7727, 0.1575, 0.75, 0.1968, 0.8636, 0.2362, 0.9091, 0.2362, 0.8864, 0.2756, 0.8636, 0.2362, 0.8864, 0.1968, 0.9091, 0.2362, 0.9091, 0.1575, 0.9545, 0.1575, 0.9318, 0.1968, 0.1364, 0.2362, 0.1818, 0.2362, 0.1591, 0.2756, 0.1364, 0.2362, 0.1591, 0.1968, 0.1818, 0.2362, 0.1818, 0.1575, 0.2273, 0.1575, 0.2045, 0.1968, 0.3182, 0.2362, 0.3636, 0.2362, 0.3409, 0.2756, 0.3182, 0.2362, 0.3409, 0.1968, 0.3636, 0.2362, 0.3636, 0.1575, 0.4091, 0.1575, 0.3864, 0.1968, 0.5, 0.07873, 0.5227, 0.1181, 0.4773, 0.1181, 0.5, 0.07873, 0.5455, 0.07873, 0.5227, 0.1181, 0.5909, 0.07873, 0.6136, 0.1181, 0.5682, 0.1181, 0.6818, 0.07873, 0.7045, 0.1181, 0.6591, 0.1181, 0.6818, 0.07873, 0.7273, 0.07873, 0.7045, 0.1181, 0.7727, 0.07873, 0.7955, 0.1181, 0.75, 0.1181, 0.8636, 0.07873, 0.8864, 0.1181, 0.8409, 0.1181, 0.8636, 0.07873, 0.9091, 0.07873, 0.8864, 0.1181, 0.9545, 0.07873, 0.9773, 0.1181, 0.9318, 0.1181, 0.3636, 0.1575, 0.3864, 0.1181, 0.4091, 0.1575, 0.3636, 0.1575, 0.3409, 0.1181, 0.3864, 0.1181, 0.3182, 0.07873, 0.3409, 0.03937, 0.3636, 0.07873, 0.1364, 0.07873, 0.1591, 0.1181, 0.1136, 0.1181, 0.1364, 0.07873, 0.1818, 0.07873, 0.1591, 0.1181, 0.2273, 0.07873, 0.25, 0.1181, 0.2045, 0.1181, 0.2045, 0.1181, 0.2273, 0.1575, 0.1818, 0.1575, 0.2045, 0.1181, 0.25, 0.1181, 0.2273, 0.1575, 0.25, 0.1181, 0.2727, 0.1575, 0.2273, 0.1575, 0.1591, 0.1181, 0.2045, 0.1181, 0.1818, 0.1575, 0.1591, 0.1181, 0.1818, 0.07873, 0.2045, 0.1181, 0.1818, 0.07873, 0.2273, 0.07873, 0.2045, 0.1181, 0.1136, 0.1181, 0.1364, 0.1575, 0.09091, 0.1575, 0.1136, 0.1181, 0.1591, 0.1181, 0.1364, 0.1575, 0.1591, 0.1181, 0.1818, 0.1575, 0.1364, 0.1575, 0.3636, 0.07873, 0.3864, 0.03937, 0.4091, 0.07873, 0.3636, 0.07873, 0.3409, 0.03937, 0.3864, 0.03937, 0.3409, 0.03937, 0.3636, 0.0, 0.3864, 0.03937, 0.3864, 0.1181, 0.3636, 0.07873, 0.4091, 0.07873, 0.3864, 0.1181, 0.3409, 0.1181, 0.3636, 0.07873, 0.3409, 0.1181, 0.3182, 0.07873, 0.3636, 0.07873, 0.4091, 0.1575, 0.4318, 0.1181, 0.4545, 0.1575, 0.4091, 0.1575, 0.3864, 0.1181, 0.4318, 0.1181, 0.3864, 0.1181, 0.4091, 0.07873, 0.4318, 0.1181, 0.9318, 0.1181, 0.9545, 0.1575, 0.9091, 0.1575, 0.9318, 0.1181, 0.9773, 0.1181, 0.9545, 0.1575, 0.9773, 0.1181, 1.0, 0.1575, 0.9545, 0.1575, 0.8864, 0.1181, 0.9318, 0.1181, 0.9091, 0.1575, 0.8864, 0.1181, 0.9091, 0.07873, 0.9318, 0.1181, 0.9091, 0.07873, 0.9545, 0.07873, 0.9318, 0.1181, 0.8409, 0.1181, 0.8636, 0.1575, 0.8182, 0.1575, 0.8409, 0.1181, 0.8864, 0.1181, 0.8636, 0.1575, 0.8864, 0.1181, 0.9091, 0.1575, 0.8636, 0.1575, 0.75, 0.1181, 0.7727, 0.1575, 0.7273, 0.1575, 0.75, 0.1181, 0.7955, 0.1181, 0.7727, 0.1575, 0.7955, 0.1181, 0.8182, 0.1575, 0.7727, 0.1575, 0.7045, 0.1181, 0.75, 0.1181, 0.7273, 0.1575, 0.7045, 0.1181, 0.7273, 0.07873, 0.75, 0.1181, 0.7273, 0.07873, 0.7727, 0.07873, 0.75, 0.1181, 0.6591, 0.1181, 0.6818, 0.1575, 0.6364, 0.1575, 0.6591, 0.1181, 0.7045, 0.1181, 0.6818, 0.1575, 0.7045, 0.1181, 0.7273, 0.1575, 0.6818, 0.1575, 0.5682, 0.1181, 0.5909, 0.1575, 0.5455, 0.1575, 0.5682, 0.1181, 0.6136, 0.1181, 0.5909, 0.1575, 0.6136, 0.1181, 0.6364, 0.1575, 0.5909, 0.1575, 0.5227, 0.1181, 0.5682, 0.1181, 0.5455, 0.1575, 0.5227, 0.1181, 0.5455, 0.07873, 0.5682, 0.1181, 0.5455, 0.07873, 0.5909, 0.07873, 0.5682, 0.1181, 0.4773, 0.1181, 0.5, 0.1575, 0.4545, 0.1575, 0.4773, 0.1181, 0.5227, 0.1181, 0.5, 0.1575, 0.5227, 0.1181, 0.5455, 0.1575, 0.5, 0.1575, 0.3864, 0.1968, 0.4318, 0.1968, 0.4091, 0.2362, 0.3864, 0.1968, 0.4091, 0.1575, 0.4318, 0.1968, 0.4091, 0.1575, 0.4545, 0.1575, 0.4318, 0.1968, 0.3636, 0.2362, 0.3864, 0.1968, 0.4091, 0.2362, 0.3636, 0.2362, 0.3409, 0.1968, 0.3864, 0.1968, 0.3409, 0.1968, 0.3636, 0.1575, 0.3864, 0.1968, 0.3409, 0.2756, 0.3864, 0.2756, 0.3636, 0.3149, 0.3409, 0.2756, 0.3636, 0.2362, 0.3864, 0.2756, 0.3636, 0.2362, 0.4091, 0.2362, 0.3864, 0.2756, 0.2045, 0.1968, 0.25, 0.1968, 0.2273, 0.2362, 0.2045, 0.1968, 0.2273, 0.1575, 0.25, 0.1968, 0.2273, 0.1575, 0.2727, 0.1575, 0.25, 0.1968, 0.1818, 0.2362, 0.2045, 0.1968, 0.2273, 0.2362, 0.1818, 0.2362, 0.1591, 0.1968, 0.2045, 0.1968, 0.1591, 0.1968, 0.1818, 0.1575, 0.2045, 0.1968, 0.1591, 0.2756, 0.2045, 0.2756, 0.1818, 0.3149, 0.1591, 0.2756, 0.1818, 0.2362, 0.2045, 0.2756, 0.1818, 0.2362, 0.2273, 0.2362, 0.2045, 0.2756, 0.9318, 0.1968, 0.9773, 0.1968, 0.9545, 0.2362, 0.9318, 0.1968, 0.9545, 0.1575, 0.9773, 0.1968, 0.9545, 0.1575, 1.0, 0.1575, 0.9773, 0.1968, 0.9091, 0.2362, 0.9318, 0.1968, 0.9545, 0.2362, 0.9091, 0.2362, 0.8864, 0.1968, 0.9318, 0.1968, 0.8864, 0.1968, 0.9091, 0.1575, 0.9318, 0.1968, 0.8864, 0.2756, 0.9318, 0.2756, 0.9091, 0.3149, 0.8864, 0.2756, 0.9091, 0.2362, 0.9318, 0.2756, 0.9091, 0.2362, 0.9545, 0.2362, 0.9318, 0.2756, 0.75, 0.1968, 0.7955, 0.1968, 0.7727, 0.2362, 0.75, 0.1968, 0.7727, 0.1575, 0.7955, 0.1968, 0.7727, 0.1575, 0.8182, 0.1575, 0.7955, 0.1968, 0.7273, 0.2362, 0.75, 0.1968, 0.7727, 0.2362, 0.7273, 0.2362, 0.7045, 0.1968, 0.75, 0.1968, 0.7045, 0.1968, 0.7273, 0.1575, 0.75, 0.1968, 0.7045, 0.2756, 0.75, 0.2756, 0.7273, 0.3149, 0.7045, 0.2756, 0.7273, 0.2362, 0.75, 0.2756, 0.7273, 0.2362, 0.7727, 0.2362, 0.75, 0.2756, 0.5682, 0.1968, 0.6136, 0.1968, 0.5909, 0.2362, 0.5682, 0.1968, 0.5909, 0.1575, 0.6136, 0.1968, 0.5909, 0.1575, 0.6364, 0.1575, 0.6136, 0.1968, 0.5455, 0.2362, 0.5682, 0.1968, 0.5909, 0.2362, 0.5455, 0.2362, 0.5227, 0.1968, 0.5682, 0.1968, 0.5227, 0.1968, 0.5455, 0.1575, 0.5682, 0.1968, 0.5227, 0.2756, 0.5682, 0.2756, 0.5455, 0.3149, 0.5227, 0.2756, 0.5455, 0.2362, 0.5682, 0.2756, 0.5455, 0.2362, 0.5909, 0.2362, 0.5682, 0.2756, 0.2955, 0.2756, 0.3182, 0.3149, 0.2727, 0.3149, 0.2955, 0.2756, 0.3409, 0.2756, 0.3182, 0.3149, 0.3409, 0.2756, 0.3636, 0.3149, 0.3182, 0.3149, 0.25, 0.2756, 0.2955, 0.2756, 0.2727, 0.3149, 0.25, 0.2756, 0.2727, 0.2362, 0.2955, 0.2756, 0.2727, 0.2362, 0.3182, 0.2362, 0.2955, 0.2756, 0.2045, 0.2756, 0.2273, 0.3149, 0.1818, 0.3149, 0.2045, 0.2756, 0.25, 0.2756, 0.2273, 0.3149, 0.25, 0.2756, 0.2727, 0.3149, 0.2273, 0.3149, 0.1136, 0.2756, 0.1364, 0.3149, 0.09091, 0.3149, 0.1136, 0.2756, 0.1591, 0.2756, 0.1364, 0.3149, 0.1591, 0.2756, 0.1818, 0.3149, 0.1364, 0.3149, 0.06818, 0.2756, 0.1136, 0.2756, 0.09091, 0.3149, 0.06818, 0.2756, 0.09091, 0.2362, 0.1136, 0.2756, 0.09091, 0.2362, 0.1364, 0.2362, 0.1136, 0.2756, 0.02273, 0.2756, 0.04545, 0.3149, 0.0, 0.3149, 0.02273, 0.2756, 0.06818, 0.2756, 0.04545, 0.3149, 0.06818, 0.2756, 0.09091, 0.3149, 0.04545, 0.3149, 0.8409, 0.2756, 0.8636, 0.3149, 0.8182, 0.3149, 0.8409, 0.2756, 0.8864, 0.2756, 0.8636, 0.3149, 0.8864, 0.2756, 0.9091, 0.3149, 0.8636, 0.3149, 0.7955, 0.2756, 0.8409, 0.2756, 0.8182, 0.3149, 0.7955, 0.2756, 0.8182, 0.2362, 0.8409, 0.2756, 0.8182, 0.2362, 0.8636, 0.2362, 0.8409, 0.2756, 0.75, 0.2756, 0.7727, 0.3149, 0.7273, 0.3149, 0.75, 0.2756, 0.7955, 0.2756, 0.7727, 0.3149, 0.7955, 0.2756, 0.8182, 0.3149, 0.7727, 0.3149, 0.6591, 0.2756, 0.6818, 0.3149, 0.6364, 0.3149, 0.6591, 0.2756, 0.7045, 0.2756, 0.6818, 0.3149, 0.7045, 0.2756, 0.7273, 0.3149, 0.6818, 0.3149, 0.6136, 0.2756, 0.6591, 0.2756, 0.6364, 0.3149, 0.6136, 0.2756, 0.6364, 0.2362, 0.6591, 0.2756, 0.6364, 0.2362, 0.6818, 0.2362, 0.6591, 0.2756, 0.5682, 0.2756, 0.5909, 0.3149, 0.5455, 0.3149, 0.5682, 0.2756, 0.6136, 0.2756, 0.5909, 0.3149, 0.6136, 0.2756, 0.6364, 0.3149, 0.5909, 0.3149, 0.4773, 0.2756, 0.5, 0.3149, 0.4545, 0.3149, 0.4773, 0.2756, 0.5227, 0.2756, 0.5, 0.3149, 0.5227, 0.2756, 0.5455, 0.3149, 0.5, 0.3149, 0.4318, 0.2756, 0.4773, 0.2756, 0.4545, 0.3149, 0.4318, 0.2756, 0.4545, 0.2362, 0.4773, 0.2756, 0.4545, 0.2362, 0.5, 0.2362, 0.4773, 0.2756, 0.3864, 0.2756, 0.4091, 0.3149, 0.3636, 0.3149, 0.3864, 0.2756, 0.4318, 0.2756, 0.4091, 0.3149, 0.4318, 0.2756, 0.4545, 0.3149, 0.4091, 0.3149, 0.2955, 0.3543, 0.3409, 0.3543, 0.3182, 0.3937, 0.2955, 0.3543, 0.3182, 0.3149, 0.3409, 0.3543, 0.3182, 0.3149, 0.3636, 0.3149, 0.3409, 0.3543, 0.2727, 0.3937, 0.2955, 0.3543, 0.3182, 0.3937, 0.2727, 0.3937, 0.25, 0.3543, 0.2955, 0.3543, 0.25, 0.3543, 0.2727, 0.3149, 0.2955, 0.3543, 0.25, 0.433, 0.2955, 0.433, 0.2727, 0.4724, 0.25, 0.433, 0.2727, 0.3937, 0.2955, 0.433, 0.2727, 0.3937, 0.3182, 0.3937, 0.2955, 0.433, 0.1136, 0.3543, 0.1591, 0.3543, 0.1364, 0.3937, 0.1136, 0.3543, 0.1364, 0.3149, 0.1591, 0.3543, 0.1364, 0.3149, 0.1818, 0.3149, 0.1591, 0.3543, 0.09091, 0.3937, 0.1136, 0.3543, 0.1364, 0.3937, 0.09091, 0.3937, 0.06818, 0.3543, 0.1136, 0.3543, 0.06818, 0.3543, 0.09091, 0.3149, 0.1136, 0.3543, 0.06818, 0.433, 0.1136, 0.433, 0.09091, 0.4724, 0.06818, 0.433, 0.09091, 0.3937, 0.1136, 0.433, 0.09091, 0.3937, 0.1364, 0.3937, 0.1136, 0.433, 0.8409, 0.3543, 0.8864, 0.3543, 0.8636, 0.3937, 0.8409, 0.3543, 0.8636, 0.3149, 0.8864, 0.3543, 0.8636, 0.3149, 0.9091, 0.3149, 0.8864, 0.3543, 0.8182, 0.3937, 0.8409, 0.3543, 0.8636, 0.3937, 0.8182, 0.3937, 0.7955, 0.3543, 0.8409, 0.3543, 0.7955, 0.3543, 0.8182, 0.3149, 0.8409, 0.3543, 0.7955, 0.433, 0.8409, 0.433, 0.8182, 0.4724, 0.7955, 0.433, 0.8182, 0.3937, 0.8409, 0.433, 0.8182, 0.3937, 0.8636, 0.3937, 0.8409, 0.433, 0.6591, 0.3543, 0.7045, 0.3543, 0.6818, 0.3937, 0.6591, 0.3543, 0.6818, 0.3149, 0.7045, 0.3543, 0.6818, 0.3149, 0.7273, 0.3149, 0.7045, 0.3543, 0.6364, 0.3937, 0.6591, 0.3543, 0.6818, 0.3937, 0.6364, 0.3937, 0.6136, 0.3543, 0.6591, 0.3543, 0.6136, 0.3543, 0.6364, 0.3149, 0.6591, 0.3543, 0.6136, 0.433, 0.6591, 0.433, 0.6364, 0.4724, 0.6136, 0.433, 0.6364, 0.3937, 0.6591, 0.433, 0.6364, 0.3937, 0.6818, 0.3937, 0.6591, 0.433, 0.4773, 0.3543, 0.5227, 0.3543, 0.5, 0.3937, 0.4773, 0.3543, 0.5, 0.3149, 0.5227, 0.3543, 0.5, 0.3149, 0.5455, 0.3149, 0.5227, 0.3543, 0.4545, 0.3937, 0.4773, 0.3543, 0.5, 0.3937, 0.4545, 0.3937, 0.4318, 0.3543, 0.4773, 0.3543, 0.4318, 0.3543, 0.4545, 0.3149, 0.4773, 0.3543, 0.4318, 0.433, 0.4773, 0.433, 0.4545, 0.4724, 0.4318, 0.433, 0.4545, 0.3937, 0.4773, 0.433, 0.4545, 0.3937, 0.5, 0.3937, 0.4773, 0.433, 0.3864, 0.3543, 0.4318, 0.3543, 0.4091, 0.3937, 0.3864, 0.3543, 0.4091, 0.3149, 0.4318, 0.3543, 0.4091, 0.3149, 0.4545, 0.3149, 0.4318, 0.3543, 0.5682, 0.3543, 0.6136, 0.3543, 0.5909, 0.3937, 0.5682, 0.3543, 0.5909, 0.3149, 0.6136, 0.3543, 0.5909, 0.3149, 0.6364, 0.3149, 0.6136, 0.3543, 0.75, 0.3543, 0.7955, 0.3543, 0.7727, 0.3937, 0.75, 0.3543, 0.7727, 0.3149, 0.7955, 0.3543, 0.7727, 0.3149, 0.8182, 0.3149, 0.7955, 0.3543, 0.02273, 0.3543, 0.06818, 0.3543, 0.04546, 0.3937, 0.02273, 0.3543, 0.04545, 0.3149, 0.06818, 0.3543, 0.04545, 0.3149, 0.09091, 0.3149, 0.06818, 0.3543, 0.2045, 0.3543, 0.25, 0.3543, 0.2273, 0.3937, 0.2045, 0.3543, 0.2273, 0.3149, 0.25, 0.3543, 0.2273, 0.3149, 0.2727, 0.3149, 0.25, 0.3543, 0.4318, 0.1968, 0.4545, 0.2362, 0.4091, 0.2362, 0.4318, 0.1968, 0.4773, 0.1968, 0.4545, 0.2362, 0.4773, 0.1968, 0.5, 0.2362, 0.4545, 0.2362, 0.6136, 0.1968, 0.6364, 0.2362, 0.5909, 0.2362, 0.6136, 0.1968, 0.6591, 0.1968, 0.6364, 0.2362, 0.6591, 0.1968, 0.6818, 0.2362, 0.6364, 0.2362, 0.7955, 0.1968, 0.8182, 0.2362, 0.7727, 0.2362, 0.7955, 0.1968, 0.8409, 0.1968, 0.8182, 0.2362, 0.8409, 0.1968, 0.8636, 0.2362, 0.8182, 0.2362, 0.06818, 0.1968, 0.09091, 0.2362, 0.04546, 0.2362, 0.06818, 0.1968, 0.1136, 0.1968, 0.09091, 0.2362, 0.1136, 0.1968, 0.1364, 0.2362, 0.09091, 0.2362, 0.25, 0.1968, 0.2727, 0.2362, 0.2273, 0.2362, 0.25, 0.1968, 0.2955, 0.1968, 0.2727, 0.2362, 0.2955, 0.1968, 0.3182, 0.2362, 0.2727, 0.2362, 0.4773, 0.1968, 0.5227, 0.1968, 0.5, 0.2362, 0.4773, 0.1968, 0.5, 0.1575, 0.5227, 0.1968, 0.5, 0.1575, 0.5455, 0.1575, 0.5227, 0.1968, 0.6591, 0.1968, 0.7045, 0.1968, 0.6818, 0.2362, 0.6591, 0.1968, 0.6818, 0.1575, 0.7045, 0.1968, 0.6818, 0.1575, 0.7273, 0.1575, 0.7045, 0.1968, 0.8409, 0.1968, 0.8864, 0.1968, 0.8636, 0.2362, 0.8409, 0.1968, 0.8636, 0.1575, 0.8864, 0.1968, 0.8636, 0.1575, 0.9091, 0.1575, 0.8864, 0.1968, 0.1136, 0.1968, 0.1591, 0.1968, 0.1364, 0.2362, 0.1136, 0.1968, 0.1364, 0.1575, 0.1591, 0.1968, 0.1364, 0.1575, 0.1818, 0.1575, 0.1591, 0.1968, 0.2955, 0.1968, 0.3409, 0.1968, 0.3182, 0.2362, 0.2955, 0.1968, 0.3182, 0.1575, 0.3409, 0.1968, 0.3182, 0.1575, 0.3636, 0.1575, 0.3409, 0.1968, 0.5227, 0.03937, 0.5455, 0.07873, 0.5, 0.07873, 0.5227, 0.03937, 0.5682, 0.03937, 0.5455, 0.07873, 0.5682, 0.03937, 0.5909, 0.07873, 0.5455, 0.07873, 0.7045, 0.03937, 0.7273, 0.07873, 0.6818, 0.07873, 0.7045, 0.03937, 0.75, 0.03937, 0.7273, 0.07873, 0.75, 0.03937, 0.7727, 0.07873, 0.7273, 0.07873, 0.8864, 0.03937, 0.9091, 0.07873, 0.8636, 0.07873, 0.8864, 0.03937, 0.9318, 0.03937, 0.9091, 0.07873, 0.9318, 0.03937, 0.9545, 0.07873, 0.9091, 0.07873, 0.3182, 0.1575, 0.3409, 0.1181, 0.3636, 0.1575, 0.3182, 0.1575, 0.2955, 0.1181, 0.3409, 0.1181, 0.2955, 0.1181, 0.3182, 0.07873, 0.3409, 0.1181, 0.1591, 0.03937, 0.1818, 0.07873, 0.1364, 0.07873, 0.1591, 0.03937, 0.2045, 0.03937, 0.1818, 0.07873, 0.2045, 0.03937, 0.2273, 0.07873, 0.1818, 0.07873])
me_plane.update()

# ---- objects
ob_plane = bpy.data.objects.new('Plane', me_plane)

# ---- transforms, parenting, visibility, modifiers, constraints
ob_plane.location = (0.0, 0.0, 0.0)

# ---- collection membership
col_collection.objects.link(ob_plane)

# ---- scene / render settings (as saved in the file)
scene.frame_start = 1; scene.frame_end = 250; scene.frame_set(1)
scene.render.engine = 'BLENDER_EEVEE_NEXT'
scene.cycles.sampling_pattern = 'TABULATED_SOBOL'
scene.cycles.use_light_tree = False
scene.view_settings.view_transform = 'Filmic'
bpy.context.view_layer.update()

# ---- added for rendering (the .blend has no active camera and no usable light): camera, sun
cam_auto = bpy.data.cameras.new('AutoCamera')
cam_auto.lens = 50.0
cam_auto.sensor_width = 36.0
cam_auto.clip_end = 1000.0
ob_auto_camera = bpy.data.objects.new('AutoCamera', cam_auto)
scene.collection.objects.link(ob_auto_camera)
ob_auto_camera.location = (6.64712, -8.0728, 5.889)
ob_auto_camera.rotation_euler = (1.09748, -7.21219e-08, 0.694738)
scene.camera = ob_auto_camera
light_auto_sun = bpy.data.lights.new('AutoSun', 'SUN')
light_auto_sun.energy = 3.0
light_auto_sun.angle = 0.0523599
ob_auto_sun = bpy.data.objects.new('AutoSun', light_auto_sun)
scene.collection.objects.link(ob_auto_sun)
ob_auto_sun.rotation_euler = (0.872665, 0.174533, 0.523599)
bpy.context.view_layer.update()
